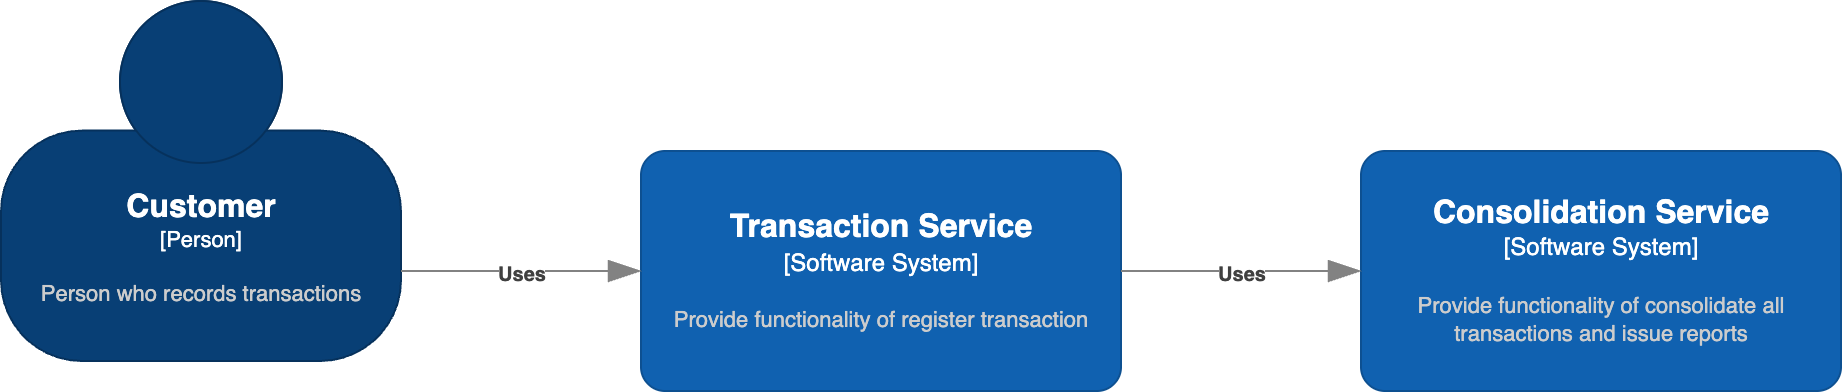

The diagram above was exported from draw.io. Its source (the exported page's mxGraphModel, read from the mxfile embedded in the PNG):
<mxGraphModel dx="2066" dy="1090" grid="1" gridSize="10" guides="1" tooltips="1" connect="1" arrows="1" fold="1" page="1" pageScale="1" pageWidth="827" pageHeight="1169" math="0" shadow="0">
  <root>
    <mxCell id="0" />
    <mxCell id="1" parent="0" />
    <object placeholders="1" c4Name="Customer" c4Type="Person" c4Description="Person who records transactions" label="&lt;font style=&quot;font-size: 16px&quot;&gt;&lt;b&gt;%c4Name%&lt;/b&gt;&lt;/font&gt;&lt;div&gt;[%c4Type%]&lt;/div&gt;&lt;br&gt;&lt;div&gt;&lt;font style=&quot;font-size: 11px&quot;&gt;&lt;font color=&quot;#cccccc&quot;&gt;%c4Description%&lt;/font&gt;&lt;/div&gt;" id="6DGSQG_MbM7tmJRZs1Cs-1">
      <mxCell style="html=1;fontSize=11;dashed=0;whiteSpace=wrap;fillColor=#083F75;strokeColor=#06315C;fontColor=#ffffff;shape=mxgraph.c4.person2;align=center;metaEdit=1;points=[[0.5,0,0],[1,0.5,0],[1,0.75,0],[0.75,1,0],[0.5,1,0],[0.25,1,0],[0,0.75,0],[0,0.5,0]];resizable=0;" vertex="1" parent="1">
        <mxGeometry x="90" y="380" width="200" height="180" as="geometry" />
      </mxCell>
    </object>
    <object placeholders="1" c4Name="Transaction Service" c4Type="Software System" c4Description="Provide functionality of register transaction" label="&lt;font style=&quot;font-size: 16px&quot;&gt;&lt;b&gt;%c4Name%&lt;/b&gt;&lt;/font&gt;&lt;div&gt;[%c4Type%]&lt;/div&gt;&lt;br&gt;&lt;div&gt;&lt;font style=&quot;font-size: 11px&quot;&gt;&lt;font color=&quot;#cccccc&quot;&gt;%c4Description%&lt;/font&gt;&lt;/div&gt;" id="6DGSQG_MbM7tmJRZs1Cs-2">
      <mxCell style="rounded=1;whiteSpace=wrap;html=1;labelBackgroundColor=none;fillColor=#1061B0;fontColor=#ffffff;align=center;arcSize=10;strokeColor=#0D5091;metaEdit=1;resizable=0;points=[[0.25,0,0],[0.5,0,0],[0.75,0,0],[1,0.25,0],[1,0.5,0],[1,0.75,0],[0.75,1,0],[0.5,1,0],[0.25,1,0],[0,0.75,0],[0,0.5,0],[0,0.25,0]];" vertex="1" parent="1">
        <mxGeometry x="410" y="455" width="240" height="120" as="geometry" />
      </mxCell>
    </object>
    <object placeholders="1" c4Name="Consolidation Service" c4Type="Software System" c4Description="Provide functionality of consolidate all transactions and issue reports" label="&lt;font style=&quot;font-size: 16px&quot;&gt;&lt;b&gt;%c4Name%&lt;/b&gt;&lt;/font&gt;&lt;div&gt;[%c4Type%]&lt;/div&gt;&lt;br&gt;&lt;div&gt;&lt;font style=&quot;font-size: 11px&quot;&gt;&lt;font color=&quot;#cccccc&quot;&gt;%c4Description%&lt;/font&gt;&lt;/div&gt;" id="6DGSQG_MbM7tmJRZs1Cs-3">
      <mxCell style="rounded=1;whiteSpace=wrap;html=1;labelBackgroundColor=none;fillColor=#1061B0;fontColor=#ffffff;align=center;arcSize=10;strokeColor=#0D5091;metaEdit=1;resizable=0;points=[[0.25,0,0],[0.5,0,0],[0.75,0,0],[1,0.25,0],[1,0.5,0],[1,0.75,0],[0.75,1,0],[0.5,1,0],[0.25,1,0],[0,0.75,0],[0,0.5,0],[0,0.25,0]];" vertex="1" parent="1">
        <mxGeometry x="770" y="455" width="240" height="120" as="geometry" />
      </mxCell>
    </object>
    <object placeholders="1" c4Type="Relationship" c4Description="Uses" label="&lt;div style=&quot;text-align: left&quot;&gt;&lt;div style=&quot;text-align: center&quot;&gt;&lt;b&gt;%c4Description%&lt;/b&gt;&lt;/div&gt;" id="6DGSQG_MbM7tmJRZs1Cs-4">
      <mxCell style="endArrow=blockThin;html=1;fontSize=10;fontColor=#404040;strokeWidth=1;endFill=1;strokeColor=#828282;elbow=vertical;metaEdit=1;endSize=14;startSize=14;jumpStyle=arc;jumpSize=16;rounded=0;edgeStyle=orthogonalEdgeStyle;exitX=1;exitY=0.75;exitDx=0;exitDy=0;exitPerimeter=0;entryX=0;entryY=0.5;entryDx=0;entryDy=0;entryPerimeter=0;" edge="1" parent="1" source="6DGSQG_MbM7tmJRZs1Cs-1" target="6DGSQG_MbM7tmJRZs1Cs-2">
        <mxGeometry width="240" relative="1" as="geometry">
          <mxPoint x="300" y="515" as="sourcePoint" />
          <mxPoint x="540" y="515" as="targetPoint" />
        </mxGeometry>
      </mxCell>
    </object>
    <object placeholders="1" c4Type="Relationship" c4Description="Uses" label="&lt;div style=&quot;text-align: left&quot;&gt;&lt;div style=&quot;text-align: center&quot;&gt;&lt;b&gt;%c4Description%&lt;/b&gt;&lt;/div&gt;" id="6DGSQG_MbM7tmJRZs1Cs-5">
      <mxCell style="endArrow=blockThin;html=1;fontSize=10;fontColor=#404040;strokeWidth=1;endFill=1;strokeColor=#828282;elbow=vertical;metaEdit=1;endSize=14;startSize=14;jumpStyle=arc;jumpSize=16;rounded=0;edgeStyle=orthogonalEdgeStyle;entryX=0;entryY=0.5;entryDx=0;entryDy=0;entryPerimeter=0;exitX=1;exitY=0.5;exitDx=0;exitDy=0;exitPerimeter=0;" edge="1" parent="1" source="6DGSQG_MbM7tmJRZs1Cs-2" target="6DGSQG_MbM7tmJRZs1Cs-3">
        <mxGeometry width="240" relative="1" as="geometry">
          <mxPoint x="300" y="515" as="sourcePoint" />
          <mxPoint x="540" y="515" as="targetPoint" />
        </mxGeometry>
      </mxCell>
    </object>
  </root>
</mxGraphModel>